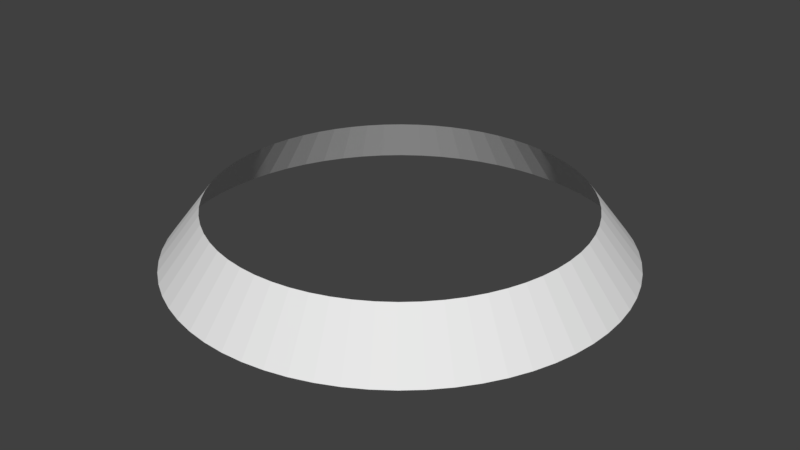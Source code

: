 # Source: roofring2.blend  (saved by Blender 2.79.0; exported with 4.5.12 LTS)
import bpy
from mathutils import Matrix  # noqa: F401  (used for matrix-valued properties, if any)

bpy.ops.wm.read_factory_settings(use_empty=True)
scene = bpy.context.scene
scene.name = 'Scene'

# ---- collections
col_collection_1 = bpy.data.collections.new('Collection 1'); scene.collection.children.link(col_collection_1)

# ---- world
world_world = bpy.data.worlds.new('World'); scene.world = world_world
world_world.color = (0.05088, 0.05088, 0.05088)
world_world.use_sun_shadow = False
world_world.sun_shadow_jitter_overblur = 0.0
world_world.cycles.sampling_method = 'MANUAL'

# ---- meshes
me_cylinder = bpy.data.meshes.new('Cylinder')
me_cylinder.from_pydata([(4.234e-06, 7.384, -0.8298), (3.297e-06, 6.024, 0.9365), (0.7237, 7.348, -0.8298), (0.5905, 5.995, 0.9365), (1.44, 7.242, -0.8298), (1.175, 5.909, 0.9365), (2.143, 7.066, -0.8298), (1.749, 5.765, 0.9365), (2.826, 6.822, -0.8298), (2.305, 5.566, 0.9365), (3.481, 6.512, -0.8298), (2.84, 5.313, 0.9365), (4.102, 6.139, -0.8298), (3.347, 5.009, 0.9365), (4.684, 5.708, -0.8298), (3.822, 4.657, 0.9365), (5.221, 5.221, -0.8298), (4.26, 4.26, 0.9365), (5.708, 4.684, -0.8298), (4.657, 3.822, 0.9365), (6.139, 4.102, -0.8298), (5.009, 3.347, 0.9365), (6.512, 3.481, -0.8298), (5.313, 2.84, 0.9365), (6.822, 2.826, -0.8298), (5.566, 2.305, 0.9365), (7.066, 2.143, -0.8298), (5.765, 1.749, 0.9365), (7.242, 1.44, -0.8298), (5.909, 1.175, 0.9365), (7.348, 0.7237, -0.8298), (5.995, 0.5905, 0.9365), (7.384, 3.632e-07, -0.8298), (6.024, 2.352e-07, 0.9365), (7.348, -0.7237, -0.8298), (5.995, -0.5905, 0.9365), (7.242, -1.44, -0.8298), (5.909, -1.175, 0.9365), (7.066, -2.143, -0.8298), (5.765, -1.749, 0.9365), (6.822, -2.826, -0.8298), (5.566, -2.305, 0.9365), (6.512, -3.481, -0.8298), (5.313, -2.84, 0.9365), (6.139, -4.102, -0.8298), (5.009, -3.347, 0.9365), (5.708, -4.684, -0.8298), (4.657, -3.822, 0.9365), (5.221, -5.221, -0.8298), (4.26, -4.26, 0.9365), (4.684, -5.708, -0.8298), (3.822, -4.657, 0.9365), (4.102, -6.139, -0.8298), (3.347, -5.009, 0.9365), (3.481, -6.512, -0.8298), (2.84, -5.313, 0.9365), (2.826, -6.821, -0.8298), (2.305, -5.566, 0.9365), (2.143, -7.066, -0.8298), (1.749, -5.765, 0.9365), (1.44, -7.242, -0.8298), (1.175, -5.909, 0.9365), (0.7237, -7.348, -0.8298), (0.5905, -5.995, 0.9365), (-1.693e-06, -7.384, -0.8298), (-1.539e-06, -6.024, 0.9365), (-0.7237, -7.348, -0.8298), (-0.5905, -5.995, 0.9365), (-1.44, -7.242, -0.8298), (-1.175, -5.909, 0.9365), (-2.143, -7.066, -0.8298), (-1.749, -5.765, 0.9365), (-2.826, -6.821, -0.8298), (-2.305, -5.566, 0.9365), (-3.481, -6.512, -0.8298), (-2.84, -5.313, 0.9365), (-4.102, -6.139, -0.8298), (-3.347, -5.009, 0.9365), (-4.684, -5.708, -0.8298), (-3.822, -4.657, 0.9365), (-5.221, -5.221, -0.8298), (-4.26, -4.26, 0.9365), (-5.708, -4.684, -0.8298), (-4.657, -3.822, 0.9365), (-6.139, -4.102, -0.8298), (-5.009, -3.347, 0.9365), (-6.512, -3.481, -0.8298), (-5.313, -2.84, 0.9365), (-6.821, -2.826, -0.8298), (-5.566, -2.305, 0.9365), (-7.066, -2.143, -0.8298), (-5.765, -1.749, 0.9365), (-7.242, -1.44, -0.8298), (-5.909, -1.175, 0.9365), (-7.348, -0.7237, -0.8298), (-5.995, -0.5905, 0.9365), (-7.384, -1.867e-06, -0.8298), (-6.024, -1.584e-06, 0.9365), (-7.348, 0.7237, -0.8298), (-5.995, 0.5905, 0.9365), (-7.242, 1.44, -0.8298), (-5.909, 1.175, 0.9365), (-7.066, 2.143, -0.8298), (-5.765, 1.749, 0.9365), (-6.821, 2.826, -0.8298), (-5.566, 2.305, 0.9365), (-6.512, 3.481, -0.8298), (-5.313, 2.84, 0.9365), (-6.139, 4.102, -0.8298), (-5.009, 3.347, 0.9365), (-5.708, 4.684, -0.8298), (-4.657, 3.822, 0.9365), (-5.221, 5.221, -0.8298), (-4.26, 4.26, 0.9365), (-4.684, 5.708, -0.8298), (-3.822, 4.657, 0.9365), (-4.102, 6.139, -0.8298), (-3.347, 5.009, 0.9365), (-3.481, 6.512, -0.8298), (-2.84, 5.313, 0.9365), (-2.826, 6.821, -0.8298), (-2.305, 5.566, 0.9365), (-2.143, 7.066, -0.8298), (-1.749, 5.765, 0.9365), (-1.44, 7.242, -0.8298), (-1.175, 5.909, 0.9365), (-0.7237, 7.348, -0.8298), (-0.5905, 5.995, 0.9365)], [], [(0, 2, 3, 1), (2, 4, 5, 3), (4, 6, 7, 5), (6, 8, 9, 7), (8, 10, 11, 9), (10, 12, 13, 11), (12, 14, 15, 13), (14, 16, 17, 15), (16, 18, 19, 17), (18, 20, 21, 19), (20, 22, 23, 21), (22, 24, 25, 23), (24, 26, 27, 25), (26, 28, 29, 27), (28, 30, 31, 29), (30, 32, 33, 31), (32, 34, 35, 33), (34, 36, 37, 35), (36, 38, 39, 37), (38, 40, 41, 39), (40, 42, 43, 41), (42, 44, 45, 43), (44, 46, 47, 45), (46, 48, 49, 47), (48, 50, 51, 49), (50, 52, 53, 51), (52, 54, 55, 53), (54, 56, 57, 55), (56, 58, 59, 57), (58, 60, 61, 59), (60, 62, 63, 61), (62, 64, 65, 63), (64, 66, 67, 65), (66, 68, 69, 67), (68, 70, 71, 69), (70, 72, 73, 71), (72, 74, 75, 73), (74, 76, 77, 75), (76, 78, 79, 77), (78, 80, 81, 79), (80, 82, 83, 81), (82, 84, 85, 83), (84, 86, 87, 85), (86, 88, 89, 87), (88, 90, 91, 89), (90, 92, 93, 91), (92, 94, 95, 93), (94, 96, 97, 95), (96, 98, 99, 97), (98, 100, 101, 99), (100, 102, 103, 101), (102, 104, 105, 103), (104, 106, 107, 105), (106, 108, 109, 107), (108, 110, 111, 109), (110, 112, 113, 111), (112, 114, 115, 113), (114, 116, 117, 115), (116, 118, 119, 117), (118, 120, 121, 119), (120, 122, 123, 121), (122, 124, 125, 123), (124, 126, 127, 125), (126, 0, 1, 127)])
_uv = me_cylinder.uv_layers.new(name='UVMap')
_uv.uv.foreach_set('vector', [0.6874, 0.996, 0.6718, 0.996, 0.6718, 0.0, 0.6874, 0.0, 0.6718, 0.996, 0.6561, 0.996, 0.6561, 0.0, 0.6718, 0.0, 0.6561, 0.996, 0.6405, 0.996, 0.6405, 0.0, 0.6561, 0.0, 0.6405, 0.996, 0.6249, 0.996, 0.6249, 0.0, 0.6405, 0.0, 0.6249, 0.996, 0.6093, 0.996, 0.6093, 0.0, 0.6249, 0.0, 0.6093, 0.996, 0.5937, 0.996, 0.5937, 0.0, 0.6093, 0.0, 0.5937, 0.996, 0.578, 0.996, 0.578, 0.0, 0.5937, 0.0, 0.578, 0.996, 0.5624, 0.996, 0.5624, 0.0, 0.578, 0.0, 0.5624, 0.996, 0.5468, 0.996, 0.5468, 0.0, 0.5624, 0.0, 0.5468, 0.996, 0.5312, 0.996, 0.5312, 0.0, 0.5468, 0.0, 0.5312, 0.996, 0.5155, 0.996, 0.5155, 0.0, 0.5312, 0.0, 0.5155, 0.996, 0.4999, 0.996, 0.4999, 0.0, 0.5155, 0.0, 0.4999, 0.996, 0.4843, 0.996, 0.4843, 0.0, 0.4999, 0.0, 0.4843, 0.996, 0.4687, 0.996, 0.4687, 0.0, 0.4843, 0.0, 0.4687, 0.996, 0.4531, 0.996, 0.4531, 0.0, 0.4687, 0.0, 0.4531, 0.996, 0.4374, 0.996, 0.4374, 0.0, 0.4531, 0.0, 0.4374, 0.996, 0.4218, 0.996, 0.4218, 0.0, 0.4374, 0.0, 0.4218, 0.996, 0.4062, 0.996, 0.4062, 0.0, 0.4218, 0.0, 0.4062, 0.996, 0.3906, 0.996, 0.3906, 0.0, 0.4062, 0.0, 0.3906, 0.996, 0.3749, 0.996, 0.3749, 0.0, 0.3906, 0.0, 0.3749, 0.996, 0.3593, 0.996, 0.3593, 0.0, 0.3749, 0.0, 0.3593, 0.996, 0.3437, 0.996, 0.3437, 0.0, 0.3593, 0.0, 0.3437, 0.996, 0.3281, 0.996, 0.3281, 0.0, 0.3437, 0.0, 0.3281, 0.996, 0.3125, 0.996, 0.3125, 0.0, 0.3281, 0.0, 0.3125, 0.996, 0.2968, 0.996, 0.2968, 0.0, 0.3125, 0.0, 0.2968, 0.996, 0.2812, 0.996, 0.2812, 0.0, 0.2968, 0.0, 0.2812, 0.996, 0.2656, 0.996, 0.2656, 0.0, 0.2812, 0.0, 0.2656, 0.996, 0.25, 0.996, 0.25, 0.0, 0.2656, 0.0, 0.25, 0.996, 0.2343, 0.996, 0.2343, 0.0, 0.25, 0.0, 0.2343, 0.996, 0.2187, 0.996, 0.2187, 0.0, 0.2343, 0.0, 0.2187, 0.996, 0.2031, 0.996, 0.2031, 0.0, 0.2187, 0.0, 0.2031, 0.996, 0.1875, 0.996, 0.1875, 0.0, 0.2031, 0.0, 0.1875, 0.996, 0.1718, 0.996, 0.1718, 0.0, 0.1875, 0.0, 0.1718, 0.996, 0.1562, 0.996, 0.1562, 0.0, 0.1718, 0.0, 0.1562, 0.996, 0.1406, 0.996, 0.1406, 0.0, 0.1562, 0.0, 0.1406, 0.996, 0.125, 0.996, 0.125, 0.0, 0.1406, 0.0, 0.125, 0.996, 0.1094, 0.996, 0.1094, 0.0, 0.125, 0.0, 0.1094, 0.996, 0.09374, 0.996, 0.09374, 0.0, 0.1094, 0.0, 0.09374, 0.996, 0.07811, 0.996, 0.07811, 0.0, 0.09374, 0.0, 0.07811, 0.996, 0.06249, 0.996, 0.06249, 0.0, 0.07811, 0.0, 0.06249, 0.996, 0.04687, 0.996, 0.04687, 0.0, 0.06249, 0.0, 0.04687, 0.996, 0.03124, 0.996, 0.03124, 0.0, 0.04687, 0.0, 0.03124, 0.996, 0.01562, 0.996, 0.01562, 0.0, 0.03124, 0.0, 0.01562, 0.996, 0.0, 0.996, 0.0, 0.0, 0.01562, 0.0, 0.9998, 0.996, 0.9842, 0.996, 0.9842, 0.0, 0.9998, 0.0, 0.9842, 0.996, 0.9686, 0.996, 0.9686, 0.0, 0.9842, 0.0, 0.9686, 0.996, 0.953, 0.996, 0.953, 0.0, 0.9686, 0.0, 0.953, 0.996, 0.9374, 0.996, 0.9374, 0.0, 0.953, 0.0, 0.9374, 0.996, 0.9217, 0.996, 0.9217, 0.0, 0.9374, 0.0, 0.9217, 0.996, 0.9061, 0.996, 0.9061, 0.0, 0.9217, 0.0, 0.9061, 0.996, 0.8905, 0.996, 0.8905, 0.0, 0.9061, 0.0, 0.8905, 0.996, 0.8749, 0.996, 0.8749, 0.0, 0.8905, 0.0, 0.8749, 0.996, 0.8592, 0.996, 0.8592, 0.0, 0.8749, 0.0, 0.8592, 0.996, 0.8436, 0.996, 0.8436, 0.0, 0.8592, 0.0, 0.8436, 0.996, 0.828, 0.996, 0.828, 0.0, 0.8436, 0.0, 0.828, 0.996, 0.8124, 0.996, 0.8124, 0.0, 0.828, 0.0, 0.8124, 0.996, 0.7967, 0.996, 0.7967, 0.0, 0.8124, 0.0, 0.7967, 0.996, 0.7811, 0.996, 0.7811, 0.0, 0.7967, 0.0, 0.7811, 0.996, 0.7655, 0.996, 0.7655, 0.0, 0.7811, 0.0, 0.7655, 0.996, 0.7499, 0.996, 0.7499, 0.0, 0.7655, 0.0, 0.7499, 0.996, 0.7343, 0.996, 0.7343, 0.0, 0.7499, 0.0, 0.7343, 0.996, 0.7186, 0.996, 0.7186, 0.0, 0.7343, 0.0, 0.7186, 0.996, 0.703, 0.996, 0.703, 0.0, 0.7186, 0.0, 0.703, 0.996, 0.6874, 0.996, 0.6874, 0.0, 0.703, 0.0])
me_cylinder.use_remesh_preserve_volume = False
me_cylinder.use_remesh_preserve_attributes = False
me_cylinder.use_mirror_vertex_groups = False
me_cylinder.update()

# ---- objects
ob_cylinder = bpy.data.objects.new('Cylinder', me_cylinder)

# ---- transforms, parenting, visibility, modifiers, constraints
ob_cylinder.location = (0.0, 0.0, 0.0)
ob_cylinder.lineart.crease_threshold = 0.0

# ---- collection membership
col_collection_1.objects.link(ob_cylinder)

# ---- scene / render settings (as saved in the file)
scene.frame_start = 1; scene.frame_end = 250; scene.frame_set(1)
scene.render.engine = 'BLENDER_EEVEE_NEXT'
scene.render.resolution_percentage = 50
scene.render.dither_intensity = 0.0
scene.cycles.use_denoising = False
scene.cycles.samples = 128
scene.cycles.sampling_pattern = 'TABULATED_SOBOL'
scene.cycles.use_adaptive_sampling = False
scene.cycles.use_light_tree = False
scene.cycles.blur_glossy = 0.0
scene.cycles.sample_clamp_indirect = 0.0
scene.view_settings.view_transform = 'Standard'
bpy.context.view_layer.update()

# ---- added for rendering (the .blend has no active camera and no usable light): camera, sun
cam_auto = bpy.data.cameras.new('AutoCamera')
cam_auto.lens = 50.0
cam_auto.sensor_width = 36.0
cam_auto.clip_end = 1000.0
ob_auto_camera = bpy.data.objects.new('AutoCamera', cam_auto)
scene.collection.objects.link(ob_auto_camera)
ob_auto_camera.location = (19.3912, -23.2694, 15.5663)
ob_auto_camera.rotation_euler = (1.09748, -7.21219e-08, 0.694738)
scene.camera = ob_auto_camera
light_auto_sun = bpy.data.lights.new('AutoSun', 'SUN')
light_auto_sun.energy = 3.0
light_auto_sun.angle = 0.0523599
ob_auto_sun = bpy.data.objects.new('AutoSun', light_auto_sun)
scene.collection.objects.link(ob_auto_sun)
ob_auto_sun.rotation_euler = (0.872665, 0.174533, 0.523599)
bpy.context.view_layer.update()
